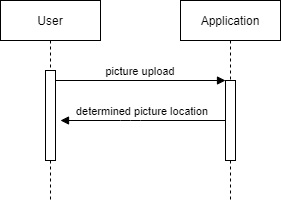

The diagram above was exported from draw.io. Its source (the exported page's mxGraphModel, read from the mxfile embedded in the PNG):
<mxGraphModel dx="1038" dy="547" grid="1" gridSize="10" guides="1" tooltips="1" connect="1" arrows="1" fold="1" page="1" pageScale="1" pageWidth="850" pageHeight="1100" math="0" shadow="0">
  <root>
    <mxCell id="0" />
    <mxCell id="1" parent="0" />
    <mxCell id="3nuBFxr9cyL0pnOWT2aG-1" value="User" style="shape=umlLifeline;perimeter=lifelinePerimeter;container=1;collapsible=0;recursiveResize=0;rounded=0;shadow=0;strokeWidth=1;" parent="1" vertex="1">
      <mxGeometry x="120" y="80" width="100" height="200" as="geometry" />
    </mxCell>
    <mxCell id="3nuBFxr9cyL0pnOWT2aG-2" value="" style="points=[];perimeter=orthogonalPerimeter;rounded=0;shadow=0;strokeWidth=1;" parent="3nuBFxr9cyL0pnOWT2aG-1" vertex="1">
      <mxGeometry x="45" y="70" width="10" height="90" as="geometry" />
    </mxCell>
    <mxCell id="3nuBFxr9cyL0pnOWT2aG-5" value="Application" style="shape=umlLifeline;perimeter=lifelinePerimeter;container=1;collapsible=0;recursiveResize=0;rounded=0;shadow=0;strokeWidth=1;" parent="1" vertex="1">
      <mxGeometry x="300" y="80" width="100" height="200" as="geometry" />
    </mxCell>
    <mxCell id="3nuBFxr9cyL0pnOWT2aG-6" value="" style="points=[];perimeter=orthogonalPerimeter;rounded=0;shadow=0;strokeWidth=1;" parent="3nuBFxr9cyL0pnOWT2aG-5" vertex="1">
      <mxGeometry x="45" y="80" width="10" height="80" as="geometry" />
    </mxCell>
    <mxCell id="3nuBFxr9cyL0pnOWT2aG-8" value="picture upload" style="verticalAlign=bottom;endArrow=block;entryX=0;entryY=0;shadow=0;strokeWidth=1;" parent="1" source="3nuBFxr9cyL0pnOWT2aG-2" target="3nuBFxr9cyL0pnOWT2aG-6" edge="1">
      <mxGeometry relative="1" as="geometry">
        <mxPoint x="275" y="160" as="sourcePoint" />
      </mxGeometry>
    </mxCell>
    <mxCell id="3nuBFxr9cyL0pnOWT2aG-9" value="&#10;determined picture location" style="verticalAlign=bottom;endArrow=block;entryX=1;entryY=0;shadow=0;strokeWidth=1;" parent="1" source="3nuBFxr9cyL0pnOWT2aG-6" edge="1">
      <mxGeometry relative="1" as="geometry">
        <mxPoint x="240" y="200" as="sourcePoint" />
        <mxPoint x="180" y="200" as="targetPoint" />
        <Array as="points">
          <mxPoint x="250" y="200" />
        </Array>
      </mxGeometry>
    </mxCell>
  </root>
</mxGraphModel>